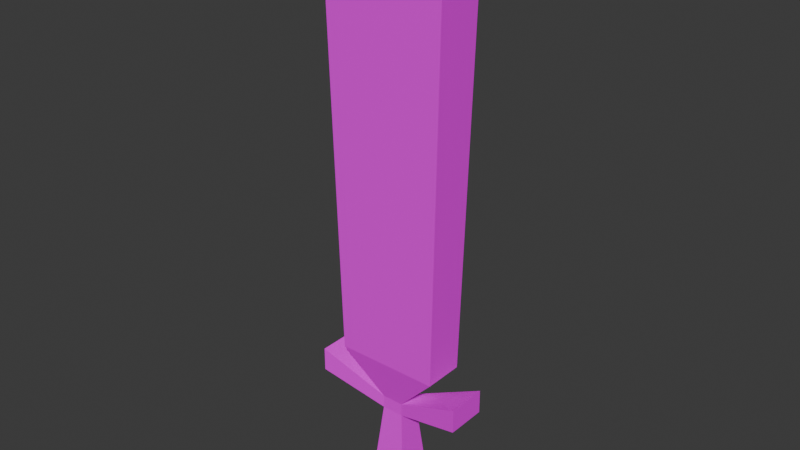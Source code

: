 # Source: sword.blend  (saved by Blender 4.0.36; exported with 4.5.12 LTS)
import bpy
from mathutils import Matrix  # noqa: F401  (used for matrix-valued properties, if any)

bpy.ops.wm.read_factory_settings(use_empty=True)
scene = bpy.context.scene
scene.name = 'Scene'

# ---- collections
col_collection = bpy.data.collections.new('Collection'); scene.collection.children.link(col_collection)

# ---- images (referenced by path relative to the original .blend; pixels are not part of the script)
import os
ASSET_DIR = os.environ.get("B2B_ASSET_DIR", "")  # directory of the original .blend (textures are referenced by path, not embedded)
HERE = os.path.dirname(os.path.abspath(__file__))  # packed textures are extracted next to this script under _unpacked/

def load_image(name, relpath, width, height, colorspace="sRGB"):
    """Load a texture the original file referenced (path relative to the .blend, or extracted next to this script)."""
    p = next((c for c in (os.path.join(HERE, relpath), os.path.join(ASSET_DIR, relpath)) if relpath and os.path.exists(c)), "")
    if p:
        img = bpy.data.images.load(p, check_existing=True)
        img.name = name
    else:  # same state as the original file: an image datablock whose file is absent (Cycles renders it pink)
        img = bpy.data.images.new(name, width, height)
        img.source = "FILE"
        img.filepath = "//" + (relpath or name)
    img.colorspace_settings.name = colorspace
    return img
img_palette_png = load_image('palette.png', 'palette.png', 1024, 1024, 'sRGB')

# ---- materials (node trees are filled in below, after node groups)
mat_material = bpy.data.materials.new('Material')
mat_material.use_transparent_shadow = False

# ---- material node trees
mat_material.use_nodes = True; mat_material.node_tree.nodes.clear()
_N = mat_material.node_tree.nodes; _L = mat_material.node_tree.links
n0 = _N.new('ShaderNodeBsdfPrincipled'); n0.name = 'Principled BSDF'; n0.location = (10, 300)
n0.inputs[3].default_value = 1.45
n1 = _N.new('ShaderNodeOutputMaterial'); n1.name = 'Material Output'; n1.location = (300, 300)
n2 = _N.new('ShaderNodeTexImage'); n2.name = 'Image Texture'; n2.location = (-353, 72)
n2.image = img_palette_png
n2.interpolation = 'Closest'
_L.new(n0.outputs[0], n1.inputs[0])
_L.new(n2.outputs[0], n0.inputs[0])
n1.is_active_output = True

# ---- world
world_world = bpy.data.worlds.new('World'); scene.world = world_world
world_world.use_nodes = True; world_world.node_tree.nodes.clear()
_N = world_world.node_tree.nodes; _L = world_world.node_tree.links
n0 = _N.new('ShaderNodeOutputWorld'); n0.name = 'World Output'; n0.location = (300, 300)
n1 = _N.new('ShaderNodeBackground'); n1.name = 'Background'; n1.location = (10, 300)
n1.inputs[0].default_value = (0.05088, 0.05088, 0.05088, 1.0)
_L.new(n1.outputs[0], n0.inputs[0])
n0.is_active_output = True
world_world.color = (0.05088, 0.05088, 0.05088)
world_world.use_sun_shadow = False
world_world.sun_shadow_jitter_overblur = 0.0

# ---- meshes
me_cube_001 = bpy.data.meshes.new('Cube.001')
me_cube_001.from_pydata([(-1.0, -1.0, -1.0), (-0.5443, -0.5443, 3.722), (-1.0, 1.0, -1.0), (-0.5443, 0.5443, 3.722), (1.0, -1.0, -1.0), (0.5443, -0.5443, 3.722), (1.0, 1.0, -1.0), (0.5443, 0.5443, 3.722), (-0.5443, -0.5443, 4.366), (-0.5443, 0.5443, 4.366), (0.5443, 0.5443, 4.366), (0.5443, -0.5443, 4.366), (-1.0, 3.915, 4.652), (1.0, 3.915, 4.652), (1.0, -3.915, 4.652), (-1.0, -3.915, 4.652), (-1.0, 3.915, 5.835), (1.0, 3.915, 5.835), (1.0, -3.915, 5.835), (-1.0, -3.915, 5.835), (-1.0, -2.572, 6.551), (-1.0, 2.572, 6.551), (1.0, 2.572, 6.551), (1.0, -2.572, 6.551), (-1.175, -3.022, 25.11), (-1.175, 3.022, 25.11), (1.175, 3.022, 25.11), (1.175, -3.022, 25.11), (-1.49e-08, 1.788e-06, 27.89)], [], [(0, 1, 3, 2), (2, 3, 7, 6), (6, 7, 5, 4), (4, 5, 1, 0), (2, 6, 4, 0), (5, 7, 10, 11), (8, 11, 23, 20), (3, 1, 8, 9), (5, 11, 18, 14), (3, 9, 16, 12), (15, 14, 18, 19), (13, 12, 16, 17), (11, 8, 19, 18), (9, 10, 17, 16), (1, 5, 14, 15), (8, 1, 15, 19), (10, 7, 13, 17), (7, 3, 12, 13), (20, 23, 27, 24), (10, 9, 21, 22), (11, 10, 22, 23), (9, 8, 20, 21), (27, 26, 28), (22, 21, 25, 26), (23, 22, 26, 27), (21, 20, 24, 25), (25, 24, 28), (24, 27, 28), (26, 25, 28)])
_uv = me_cube_001.uv_layers.new(name='UVMap')
_uv.uv.foreach_set('vector', [0.6407, 0.149, 0.6407, 0.149, 0.6407, 0.149, 0.6407, 0.149, 0.6407, 0.149, 0.6407, 0.149, 0.6407, 0.149, 0.6407, 0.149, 0.6407, 0.149, 0.6407, 0.149, 0.6407, 0.149, 0.6407, 0.149, 0.6407, 0.149, 0.6407, 0.149, 0.6407, 0.149, 0.6407, 0.149, 0.6407, 0.149, 0.6407, 0.149, 0.6407, 0.149, 0.6407, 0.149, 0.7809, 0.432, 0.7809, 0.432, 0.7809, 0.432, 0.7809, 0.432, 0.6455, 0.8336, 0.6455, 0.8336, 0.6455, 0.8336, 0.6455, 0.8336, 0.7809, 0.432, 0.7809, 0.432, 0.7809, 0.432, 0.7809, 0.432, 0.6455, 0.8336, 0.6455, 0.8336, 0.6455, 0.8336, 0.6455, 0.8336, 0.6455, 0.8336, 0.6455, 0.8336, 0.6455, 0.8336, 0.6455, 0.8336, 0.6455, 0.8336, 0.6455, 0.8336, 0.6455, 0.8336, 0.6455, 0.8336, 0.6455, 0.8336, 0.6455, 0.8336, 0.6455, 0.8336, 0.6455, 0.8336, 0.6455, 0.8336, 0.6455, 0.8336, 0.6455, 0.8336, 0.6455, 0.8336, 0.6455, 0.8336, 0.6455, 0.8336, 0.6455, 0.8336, 0.6455, 0.8336, 0.6455, 0.8336, 0.6455, 0.8336, 0.6455, 0.8336, 0.6455, 0.8336, 0.6455, 0.8336, 0.6455, 0.8336, 0.6455, 0.8336, 0.6455, 0.8336, 0.6455, 0.8336, 0.6455, 0.8336, 0.6455, 0.8336, 0.6455, 0.8336, 0.6455, 0.8336, 0.6455, 0.8336, 0.6455, 0.8336, 0.6455, 0.8336, 0.6455, 0.8336, 0.6455, 0.8336, 0.6455, 0.8336, 0.6455, 0.8336, 0.6455, 0.8336, 0.6455, 0.8336, 0.6455, 0.8336, 0.6455, 0.8336, 0.6455, 0.8336, 0.6455, 0.8336, 0.6455, 0.8336, 0.6455, 0.8336, 0.6455, 0.8336, 0.6455, 0.8336, 0.6455, 0.8336, 0.6455, 0.8336, 0.6455, 0.8336, 0.6455, 0.8336, 0.6455, 0.8336, 0.6455, 0.8336, 0.6455, 0.8336, 0.6455, 0.8336, 0.6455, 0.8336, 0.6455, 0.8336, 0.6455, 0.8336, 0.6455, 0.8336, 0.6455, 0.8336, 0.6455, 0.8336, 0.6455, 0.8336, 0.6455, 0.8336, 0.6455, 0.8336, 0.6455, 0.8336, 0.6455, 0.8336, 0.6455, 0.8336, 0.6455, 0.8336, 0.6455, 0.8336, 0.6455, 0.8336, 0.6455, 0.8336, 0.6455, 0.8336, 0.6455, 0.8336])
me_cube_001.materials.append(mat_material)
me_cube_001.update()

# ---- objects
ob_sword = bpy.data.objects.new('Sword', me_cube_001)

# ---- transforms, parenting, visibility, modifiers, constraints
ob_sword.location = (0.0, -1.5, 0.0)
ob_sword.rotation_euler = (0.0, 0.0, 1.571)
ob_sword.scale = (0.1693, 0.1693, 0.1693)

# ---- collection membership
col_collection.objects.link(ob_sword)

# ---- scene / render settings (as saved in the file)
scene.frame_start = 1; scene.frame_end = 250; scene.frame_set(1)
scene.render.engine = 'BLENDER_EEVEE_NEXT'
scene.cycles.sampling_pattern = 'TABULATED_SOBOL'
bpy.context.view_layer.update()

# ---- added for rendering (the .blend has no active camera and no usable light): camera, sun
cam_auto = bpy.data.cameras.new('AutoCamera')
cam_auto.lens = 50.0
cam_auto.sensor_width = 36.0
cam_auto.clip_end = 1000.0
ob_auto_camera = bpy.data.objects.new('AutoCamera', cam_auto)
scene.collection.objects.link(ob_auto_camera)
ob_auto_camera.location = (4.70308, -7.1437, 6.03872)
ob_auto_camera.rotation_euler = (1.09748, -7.21219e-08, 0.694738)
scene.camera = ob_auto_camera
light_auto_sun = bpy.data.lights.new('AutoSun', 'SUN')
light_auto_sun.energy = 3.0
light_auto_sun.angle = 0.0523599
ob_auto_sun = bpy.data.objects.new('AutoSun', light_auto_sun)
scene.collection.objects.link(ob_auto_sun)
ob_auto_sun.rotation_euler = (0.872665, 0.174533, 0.523599)
bpy.context.view_layer.update()
